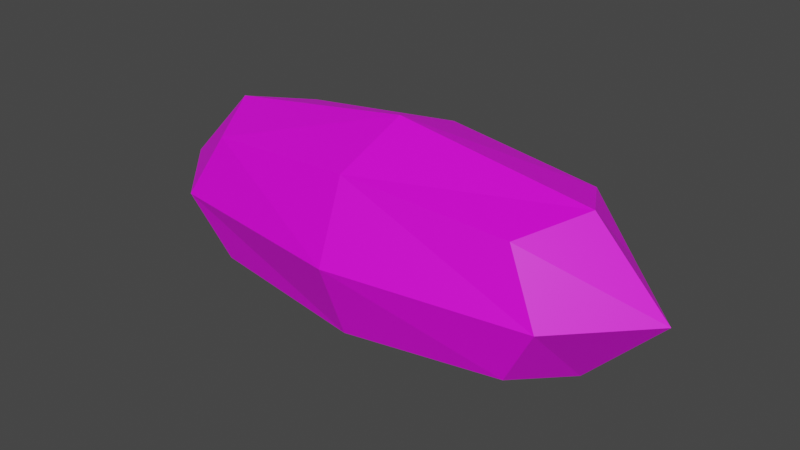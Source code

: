 # Source: staff_stone.blend  (saved by Blender 2.93.20; exported with 4.5.12 LTS)
import bpy
from mathutils import Matrix  # noqa: F401  (used for matrix-valued properties, if any)

bpy.ops.wm.read_factory_settings(use_empty=True)
scene = bpy.context.scene
scene.name = 'Scene'

# ---- collections
col_collection = bpy.data.collections.new('Collection'); scene.collection.children.link(col_collection)

# ---- images (referenced by path relative to the original .blend; pixels are not part of the script)
import os
ASSET_DIR = os.environ.get("B2B_ASSET_DIR", "")  # directory of the original .blend (textures are referenced by path, not embedded)
HERE = os.path.dirname(os.path.abspath(__file__))  # packed textures are extracted next to this script under _unpacked/

def load_image(name, relpath, width, height, colorspace="sRGB"):
    """Load a texture the original file referenced (path relative to the .blend, or extracted next to this script)."""
    p = next((c for c in (os.path.join(HERE, relpath), os.path.join(ASSET_DIR, relpath)) if relpath and os.path.exists(c)), "")
    if p:
        img = bpy.data.images.load(p, check_existing=True)
        img.name = name
    else:  # same state as the original file: an image datablock whose file is absent (Cycles renders it pink)
        img = bpy.data.images.new(name, width, height)
        img.source = "FILE"
        img.filepath = "//" + (relpath or name)
    img.colorspace_settings.name = colorspace
    return img
img_staffstone_base = load_image('StaffStone_base', 'StaffStone_base.png', 1024, 1024, 'sRGB')

# ---- materials (node trees are filled in below, after node groups)
mat_material_001 = bpy.data.materials.new('Material.001')
mat_material_001.use_transparent_shadow = False

# ---- material node trees
mat_material_001.use_nodes = True; mat_material_001.node_tree.nodes.clear()
_N = mat_material_001.node_tree.nodes; _L = mat_material_001.node_tree.links
n0 = _N.new('ShaderNodeBsdfPrincipled'); n0.name = 'Principled BSDF'; n0.location = (10, 300)
n0.distribution = 'GGX'
n0.subsurface_method = 'BURLEY'
n0.inputs[3].default_value = 1.45
n0.inputs[27].default_value = (0.0, 0.0, 0.0, 1.0)
n0.inputs[28].default_value = 1.0
n1 = _N.new('ShaderNodeOutputMaterial'); n1.name = 'Material Output'; n1.location = (300, 300)
n2 = _N.new('ShaderNodeTexImage'); n2.name = 'Image Texture'; n2.location = (-280, 260)
n2.image = img_staffstone_base
_L.new(n0.outputs[0], n1.inputs[0])
_L.new(n2.outputs[0], n0.inputs[0])
n1.is_active_output = True

# ---- world
world_world = bpy.data.worlds.new('World'); scene.world = world_world
world_world.use_nodes = True; world_world.node_tree.nodes.clear()
_N = world_world.node_tree.nodes; _L = world_world.node_tree.links
n0 = _N.new('ShaderNodeOutputWorld'); n0.name = 'World Output'; n0.location = (300, 300)
n1 = _N.new('ShaderNodeBackground'); n1.name = 'Background'; n1.location = (10, 300)
n1.inputs[0].default_value = (0.05088, 0.05088, 0.05088, 1.0)
_L.new(n1.outputs[0], n0.inputs[0])
n0.is_active_output = True
world_world.color = (0.05088, 0.05088, 0.05088)
world_world.use_sun_shadow = False
world_world.sun_shadow_jitter_overblur = 0.0

# ---- meshes
me_cube_001 = bpy.data.meshes.new('Cube.001')
me_cube_001.from_pydata([(-0.5, -0.5, -0.5), (-0.5, -0.5, 0.5), (-0.5, 0.5, -0.5), (-0.5, 0.5, 0.5), (0.5, -0.5, -0.5), (0.5, -0.5, 0.5), (0.5, 0.5, -0.5), (0.5, 0.5, 0.5), (-0.6096, 9.313e-10, -0.6096), (-0.6096, -0.6096, -1.863e-09), (-0.6096, -6.519e-09, 0.6096), (-0.6096, 0.6096, -2.794e-09), (1.583e-08, 0.6096, -0.6096), (-5.588e-09, 0.6096, 0.6096), (0.6096, 0.6096, -2.794e-09), (0.6096, -1.676e-08, -0.6096), (0.6096, -1.863e-09, 0.6096), (0.6096, -0.6096, -2.794e-09), (-1.211e-08, -0.6096, -0.6096), (-9.313e-10, -0.6096, 0.6096), (-0.8395, -1.211e-08, 5.588e-09), (9.313e-09, 0.8395, 4.657e-09), (0.8395, -1.304e-08, 5.588e-09), (-9.313e-09, -0.8395, 4.657e-09), (0.0, -5.588e-09, -0.8395), (-9.313e-10, -1.397e-08, 0.8395)], [], [(0, 9, 20, 8), (9, 1, 10, 20), (20, 10, 3, 11), (8, 20, 11, 2), (2, 11, 21, 12), (11, 3, 13, 21), (21, 13, 7, 14), (12, 21, 14, 6), (6, 14, 22, 15), (14, 7, 16, 22), (22, 16, 5, 17), (15, 22, 17, 4), (4, 17, 23, 18), (17, 5, 19, 23), (23, 19, 1, 9), (18, 23, 9, 0), (2, 12, 24, 8), (12, 6, 15, 24), (24, 15, 4, 18), (8, 24, 18, 0), (7, 13, 25, 16), (13, 3, 10, 25), (25, 10, 1, 19), (16, 25, 19, 5)])
_uv = me_cube_001.uv_layers.new(name='UVMap')
_uv.uv.foreach_set('vector', [0.3412, 0.1544, 0.4606, 0.1211, 0.4799, 0.304, 0.3333, 0.2999, 0.4606, 0.1211, 0.6083, 0.1235, 0.659, 0.2623, 0.4799, 0.304, 0.4799, 0.304, 0.659, 0.2623, 0.6667, 0.386, 0.5317, 0.4411, 0.794, 0.1211, 0.8238, 0.0, 1.0, 0.04154, 0.9417, 0.1235, 0.3333, 0.05512, 0.3257, 0.1788, 0.1465, 0.1371, 0.1984, 0.0, 0.3257, 0.1788, 0.275, 0.3176, 0.1273, 0.32, 0.1465, 0.1371, 0.1465, 0.1371, 0.1273, 0.32, 0.007874, 0.2867, 0.0, 0.1412, 0.3333, 0.8407, 0.1571, 0.8822, 0.1273, 0.7612, 0.275, 0.7587, 0.275, 0.7587, 0.1273, 0.7612, 0.1465, 0.5782, 0.3257, 0.62, 0.1273, 0.7612, 0.007874, 0.7279, 0.0, 0.5823, 0.1465, 0.5782, 0.8238, 0.8822, 0.794, 0.7612, 0.9417, 0.7587, 1.0, 0.8407, 0.3257, 0.62, 0.1465, 0.5782, 0.1984, 0.4411, 0.3333, 0.4962, 0.6083, 0.5646, 0.659, 0.7034, 0.4799, 0.7451, 0.4606, 0.5622, 0.659, 0.7034, 0.6667, 0.8271, 0.5317, 0.8822, 0.4799, 0.7451, 0.4904, 0.0, 0.6667, 0.04154, 0.6083, 0.1235, 0.4606, 0.1211, 0.4606, 0.5622, 0.4799, 0.7451, 0.3333, 0.741, 0.3412, 0.5955, 0.9417, 0.1235, 0.9923, 0.2623, 0.8132, 0.304, 0.794, 0.1211, 0.9923, 0.2623, 1.0, 0.386, 0.8651, 0.4411, 0.8132, 0.304, 0.4904, 0.4411, 0.6667, 0.4827, 0.6083, 0.5646, 0.4606, 0.5622, 0.794, 0.1211, 0.8132, 0.304, 0.6667, 0.2999, 0.6745, 0.1544, 0.6745, 0.7279, 0.6667, 0.5823, 0.8132, 0.5782, 0.794, 0.7612, 0.1273, 0.32, 0.275, 0.3176, 0.3333, 0.3996, 0.1571, 0.4411, 0.8132, 0.5782, 0.8651, 0.4411, 1.0, 0.4962, 0.9923, 0.62, 0.794, 0.7612, 0.8132, 0.5782, 0.9923, 0.62, 0.9417, 0.7587])
me_cube_001.materials.append(mat_material_001)
me_cube_001.use_remesh_fix_poles = True
me_cube_001.use_remesh_preserve_attributes = False
me_cube_001.update()

# ---- objects
ob_cube = bpy.data.objects.new('Cube', me_cube_001)

# ---- transforms, parenting, visibility, modifiers, constraints
ob_cube.location = (0.0, 0.0, 0.0)
ob_cube.scale = (0.2614, 0.1029, 0.1029)

# ---- collection membership
col_collection.objects.link(ob_cube)

# ---- scene / render settings (as saved in the file)
scene.frame_start = 1; scene.frame_end = 250; scene.frame_set(1)
scene.render.engine = 'BLENDER_EEVEE_NEXT'
scene.cycles.use_denoising = False
scene.cycles.samples = 128
scene.cycles.sampling_pattern = 'TABULATED_SOBOL'
scene.cycles.use_adaptive_sampling = False
scene.cycles.use_light_tree = False
scene.view_settings.view_transform = 'Filmic'
bpy.context.view_layer.update()

# ---- added for rendering (the .blend has no active camera and no usable light): camera, sun
cam_auto = bpy.data.cameras.new('AutoCamera')
cam_auto.lens = 50.0
cam_auto.sensor_width = 36.0
cam_auto.clip_end = 1000.0
ob_auto_camera = bpy.data.objects.new('AutoCamera', cam_auto)
scene.collection.objects.link(ob_auto_camera)
ob_auto_camera.location = (0.464858, -0.55783, 0.371886)
ob_auto_camera.rotation_euler = (1.09748, -7.21219e-08, 0.694738)
scene.camera = ob_auto_camera
light_auto_sun = bpy.data.lights.new('AutoSun', 'SUN')
light_auto_sun.energy = 3.0
light_auto_sun.angle = 0.0523599
ob_auto_sun = bpy.data.objects.new('AutoSun', light_auto_sun)
scene.collection.objects.link(ob_auto_sun)
ob_auto_sun.rotation_euler = (0.872665, 0.174533, 0.523599)
bpy.context.view_layer.update()

